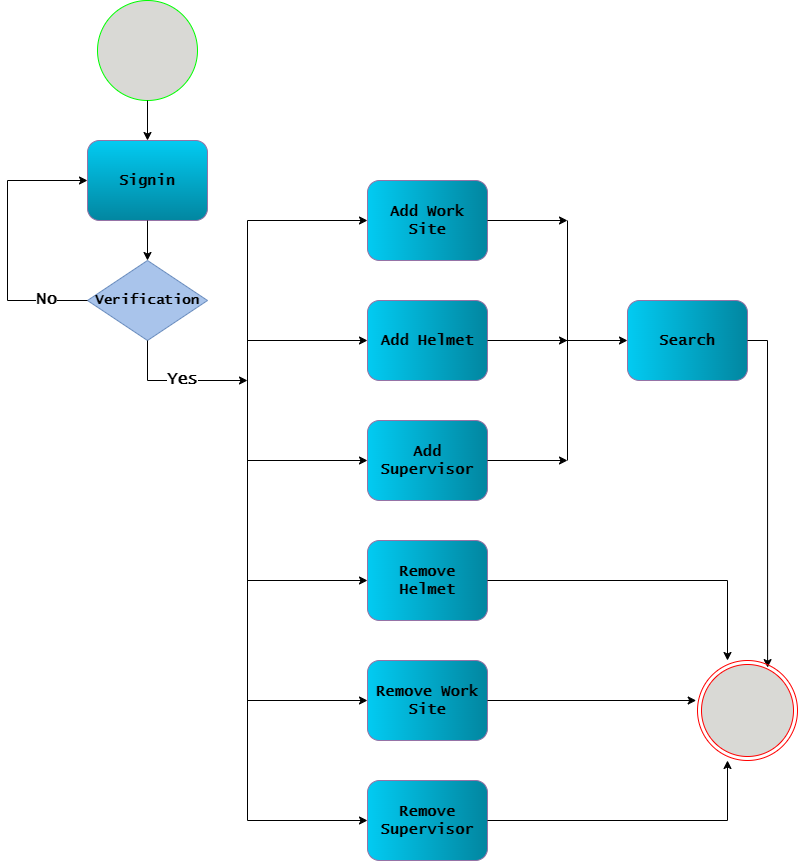

The diagram above was exported from draw.io. Its source (the exported page's mxGraphModel, read from the mxfile embedded in the PNG):
<mxGraphModel dx="1760" dy="2164" grid="1" gridSize="10" guides="1" tooltips="1" connect="1" arrows="1" fold="1" page="1" pageScale="1" pageWidth="850" pageHeight="1100" math="0" shadow="0">
  <root>
    <mxCell id="0" />
    <mxCell id="1" parent="0" />
    <mxCell id="Bnhe1Fi78tFSrMCwy-8d-5" value="" style="ellipse;fillColor=#D9D9D5;html=1;strokeColor=#0f0;fontColor=#ffffff;gradientColor=none;" parent="1" vertex="1">
      <mxGeometry x="170" y="-20" width="100" height="100" as="geometry" />
    </mxCell>
    <mxCell id="Bnhe1Fi78tFSrMCwy-8d-7" value="&lt;font style=&quot;font-size: 15px;&quot; face=&quot;Lucida Console&quot;&gt;&lt;b&gt;Signin&lt;/b&gt;&lt;/font&gt;" style="shape=rect;html=1;rounded=1;whiteSpace=wrap;align=center;strokeWidth=1;rotation=0;perimeterSpacing=0;fillColor=#02CBF2;strokeColor=#9673a6;gradientColor=#0286A0;" parent="1" vertex="1">
      <mxGeometry x="160" y="120" width="120" height="80" as="geometry" />
    </mxCell>
    <mxCell id="Bnhe1Fi78tFSrMCwy-8d-9" value="" style="endArrow=classic;html=1;rounded=0;entryX=0.5;entryY=0;entryDx=0;entryDy=0;" parent="1" target="Bnhe1Fi78tFSrMCwy-8d-7" edge="1">
      <mxGeometry width="50" height="50" relative="1" as="geometry">
        <mxPoint x="220" y="80" as="sourcePoint" />
        <mxPoint x="270" y="30" as="targetPoint" />
      </mxGeometry>
    </mxCell>
    <mxCell id="Bnhe1Fi78tFSrMCwy-8d-11" value="&lt;b&gt;&lt;font style=&quot;font-size: 14px;&quot; face=&quot;Lucida Console&quot;&gt;Verification&lt;/font&gt;&lt;/b&gt;" style="rhombus;whiteSpace=wrap;html=1;fillColor=#A9C4EB;strokeColor=#6c8ebf;gradientDirection=east;" parent="1" vertex="1">
      <mxGeometry x="160" y="240" width="120" height="80" as="geometry" />
    </mxCell>
    <mxCell id="Bnhe1Fi78tFSrMCwy-8d-12" value="" style="endArrow=classic;html=1;rounded=0;entryX=0.5;entryY=0;entryDx=0;entryDy=0;" parent="1" target="Bnhe1Fi78tFSrMCwy-8d-11" edge="1">
      <mxGeometry width="50" height="50" relative="1" as="geometry">
        <mxPoint x="220" y="200" as="sourcePoint" />
        <mxPoint x="270" y="150" as="targetPoint" />
      </mxGeometry>
    </mxCell>
    <mxCell id="Bnhe1Fi78tFSrMCwy-8d-13" value="&lt;font face=&quot;Lucida Console&quot;&gt;&lt;span style=&quot;font-size: 15px;&quot;&gt;&lt;b&gt;Add Work Site&lt;/b&gt;&lt;/span&gt;&lt;/font&gt;" style="shape=rect;html=1;rounded=1;whiteSpace=wrap;align=center;strokeWidth=1;rotation=0;perimeterSpacing=0;fillColor=#02CBF2;strokeColor=#9673a6;gradientColor=#0286A0;gradientDirection=east;" parent="1" vertex="1">
      <mxGeometry x="440" y="160" width="120" height="80" as="geometry" />
    </mxCell>
    <mxCell id="Bnhe1Fi78tFSrMCwy-8d-14" value="" style="endArrow=classic;html=1;rounded=0;" parent="1" edge="1">
      <mxGeometry width="50" height="50" relative="1" as="geometry">
        <mxPoint x="220" y="320" as="sourcePoint" />
        <mxPoint x="320" y="360" as="targetPoint" />
        <Array as="points">
          <mxPoint x="220" y="360" />
        </Array>
      </mxGeometry>
    </mxCell>
    <mxCell id="Bnhe1Fi78tFSrMCwy-8d-61" value="&lt;font face=&quot;Lucida Console&quot; style=&quot;font-size: 17px;&quot;&gt;&lt;b&gt;Yes&lt;/b&gt;&lt;/font&gt;" style="edgeLabel;html=1;align=center;verticalAlign=middle;resizable=0;points=[];" parent="Bnhe1Fi78tFSrMCwy-8d-14" vertex="1" connectable="0">
      <mxGeometry x="0.0429" y="1" relative="1" as="geometry">
        <mxPoint as="offset" />
      </mxGeometry>
    </mxCell>
    <mxCell id="Bnhe1Fi78tFSrMCwy-8d-15" value="" style="endArrow=none;html=1;rounded=0;" parent="1" edge="1">
      <mxGeometry width="50" height="50" relative="1" as="geometry">
        <mxPoint x="320" y="800" as="sourcePoint" />
        <mxPoint x="320" y="200" as="targetPoint" />
      </mxGeometry>
    </mxCell>
    <mxCell id="Bnhe1Fi78tFSrMCwy-8d-16" value="" style="endArrow=classic;html=1;rounded=0;" parent="1" edge="1">
      <mxGeometry width="50" height="50" relative="1" as="geometry">
        <mxPoint x="320" y="200" as="sourcePoint" />
        <mxPoint x="440" y="200" as="targetPoint" />
      </mxGeometry>
    </mxCell>
    <mxCell id="Bnhe1Fi78tFSrMCwy-8d-17" value="&lt;font style=&quot;font-size: 15px;&quot; face=&quot;Lucida Console&quot;&gt;&lt;b&gt;Add Helmet&lt;/b&gt;&lt;/font&gt;" style="shape=rect;html=1;rounded=1;whiteSpace=wrap;align=center;strokeWidth=1;rotation=0;perimeterSpacing=0;fillColor=#02CBF2;strokeColor=#9673a6;gradientColor=#0286A0;gradientDirection=east;" parent="1" vertex="1">
      <mxGeometry x="440" y="280" width="120" height="80" as="geometry" />
    </mxCell>
    <mxCell id="Bnhe1Fi78tFSrMCwy-8d-18" value="&lt;b style=&quot;border-color: var(--border-color); font-family: &amp;quot;Lucida Console&amp;quot;; font-size: 15px;&quot;&gt;Add Supervisor&lt;/b&gt;" style="shape=rect;html=1;rounded=1;whiteSpace=wrap;align=center;strokeWidth=1;rotation=0;perimeterSpacing=0;fillColor=#02CBF2;strokeColor=#9673a6;gradientColor=#0286A0;gradientDirection=east;" parent="1" vertex="1">
      <mxGeometry x="440" y="400" width="120" height="80" as="geometry" />
    </mxCell>
    <mxCell id="Bnhe1Fi78tFSrMCwy-8d-19" value="&lt;b style=&quot;border-color: var(--border-color); font-family: &amp;quot;Lucida Console&amp;quot;; font-size: 15px;&quot;&gt;Remove Helmet&lt;/b&gt;" style="shape=rect;html=1;rounded=1;whiteSpace=wrap;align=center;strokeWidth=1;rotation=0;perimeterSpacing=0;fillColor=#02CBF2;strokeColor=#9673a6;gradientColor=#0286A0;gradientDirection=east;" parent="1" vertex="1">
      <mxGeometry x="440" y="520" width="120" height="80" as="geometry" />
    </mxCell>
    <mxCell id="Bnhe1Fi78tFSrMCwy-8d-20" value="" style="endArrow=classic;html=1;rounded=0;entryX=0;entryY=0.5;entryDx=0;entryDy=0;" parent="1" target="Bnhe1Fi78tFSrMCwy-8d-17" edge="1">
      <mxGeometry width="50" height="50" relative="1" as="geometry">
        <mxPoint x="320" y="320" as="sourcePoint" />
        <mxPoint x="370" y="270" as="targetPoint" />
      </mxGeometry>
    </mxCell>
    <mxCell id="Bnhe1Fi78tFSrMCwy-8d-21" value="" style="endArrow=classic;html=1;rounded=0;entryX=0;entryY=0.5;entryDx=0;entryDy=0;" parent="1" target="Bnhe1Fi78tFSrMCwy-8d-18" edge="1">
      <mxGeometry width="50" height="50" relative="1" as="geometry">
        <mxPoint x="320" y="440" as="sourcePoint" />
        <mxPoint x="370" y="390" as="targetPoint" />
      </mxGeometry>
    </mxCell>
    <mxCell id="Bnhe1Fi78tFSrMCwy-8d-22" value="" style="endArrow=classic;html=1;rounded=0;entryX=0;entryY=0.5;entryDx=0;entryDy=0;" parent="1" target="Bnhe1Fi78tFSrMCwy-8d-19" edge="1">
      <mxGeometry width="50" height="50" relative="1" as="geometry">
        <mxPoint x="320" y="560" as="sourcePoint" />
        <mxPoint x="370" y="510" as="targetPoint" />
      </mxGeometry>
    </mxCell>
    <mxCell id="Bnhe1Fi78tFSrMCwy-8d-23" value="&lt;font style=&quot;font-size: 15px;&quot; face=&quot;Lucida Console&quot;&gt;&lt;b&gt;Remove Work Site&lt;/b&gt;&lt;/font&gt;" style="shape=rect;html=1;rounded=1;whiteSpace=wrap;align=center;strokeWidth=1;rotation=0;perimeterSpacing=0;fillColor=#02CBF2;strokeColor=#9673a6;gradientColor=#0286A0;gradientDirection=east;" parent="1" vertex="1">
      <mxGeometry x="440" y="640" width="120" height="80" as="geometry" />
    </mxCell>
    <mxCell id="Bnhe1Fi78tFSrMCwy-8d-25" value="" style="endArrow=classic;html=1;rounded=0;entryX=0;entryY=0.5;entryDx=0;entryDy=0;" parent="1" target="Bnhe1Fi78tFSrMCwy-8d-23" edge="1">
      <mxGeometry width="50" height="50" relative="1" as="geometry">
        <mxPoint x="320" y="680" as="sourcePoint" />
        <mxPoint x="370" y="630" as="targetPoint" />
      </mxGeometry>
    </mxCell>
    <mxCell id="Bnhe1Fi78tFSrMCwy-8d-26" value="&lt;font style=&quot;font-size: 15px;&quot; face=&quot;Lucida Console&quot;&gt;&lt;b&gt;Remove Supervisor&lt;/b&gt;&lt;/font&gt;" style="shape=rect;html=1;rounded=1;whiteSpace=wrap;align=center;strokeWidth=1;rotation=0;perimeterSpacing=0;fillColor=#02CBF2;strokeColor=#9673a6;gradientColor=#0286A0;gradientDirection=east;" parent="1" vertex="1">
      <mxGeometry x="440" y="760" width="120" height="80" as="geometry" />
    </mxCell>
    <mxCell id="Bnhe1Fi78tFSrMCwy-8d-27" value="" style="endArrow=classic;html=1;rounded=0;entryX=0;entryY=0.5;entryDx=0;entryDy=0;" parent="1" target="Bnhe1Fi78tFSrMCwy-8d-26" edge="1">
      <mxGeometry width="50" height="50" relative="1" as="geometry">
        <mxPoint x="320" y="800" as="sourcePoint" />
        <mxPoint x="370" y="750" as="targetPoint" />
      </mxGeometry>
    </mxCell>
    <mxCell id="Bnhe1Fi78tFSrMCwy-8d-29" value="&lt;b style=&quot;border-color: var(--border-color); font-family: &amp;quot;Lucida Console&amp;quot;; font-size: 15px;&quot;&gt;Search&lt;/b&gt;" style="shape=rect;html=1;rounded=1;whiteSpace=wrap;align=center;strokeWidth=1;rotation=0;perimeterSpacing=0;fillColor=#02CBF2;strokeColor=#9673a6;gradientColor=#0286A0;gradientDirection=east;" parent="1" vertex="1">
      <mxGeometry x="700" y="280" width="120" height="80" as="geometry" />
    </mxCell>
    <mxCell id="Bnhe1Fi78tFSrMCwy-8d-50" value="" style="endArrow=none;html=1;rounded=0;" parent="1" edge="1">
      <mxGeometry width="50" height="50" relative="1" as="geometry">
        <mxPoint x="640" y="440" as="sourcePoint" />
        <mxPoint x="640" y="200" as="targetPoint" />
      </mxGeometry>
    </mxCell>
    <mxCell id="Bnhe1Fi78tFSrMCwy-8d-51" value="" style="endArrow=classic;html=1;rounded=0;entryX=0;entryY=0.5;entryDx=0;entryDy=0;" parent="1" target="Bnhe1Fi78tFSrMCwy-8d-29" edge="1">
      <mxGeometry width="50" height="50" relative="1" as="geometry">
        <mxPoint x="630" y="320" as="sourcePoint" />
        <mxPoint x="650" y="150" as="targetPoint" />
      </mxGeometry>
    </mxCell>
    <mxCell id="Bnhe1Fi78tFSrMCwy-8d-52" value="" style="endArrow=classic;html=1;rounded=0;" parent="1" edge="1">
      <mxGeometry width="50" height="50" relative="1" as="geometry">
        <mxPoint x="560" y="200" as="sourcePoint" />
        <mxPoint x="640" y="200" as="targetPoint" />
      </mxGeometry>
    </mxCell>
    <mxCell id="Bnhe1Fi78tFSrMCwy-8d-53" value="" style="endArrow=classic;html=1;rounded=0;exitX=1;exitY=0.5;exitDx=0;exitDy=0;" parent="1" source="Bnhe1Fi78tFSrMCwy-8d-17" edge="1">
      <mxGeometry width="50" height="50" relative="1" as="geometry">
        <mxPoint x="530" y="280" as="sourcePoint" />
        <mxPoint x="640" y="320" as="targetPoint" />
      </mxGeometry>
    </mxCell>
    <mxCell id="Bnhe1Fi78tFSrMCwy-8d-54" value="" style="endArrow=classic;html=1;rounded=0;exitX=1;exitY=0.5;exitDx=0;exitDy=0;" parent="1" source="Bnhe1Fi78tFSrMCwy-8d-18" edge="1">
      <mxGeometry width="50" height="50" relative="1" as="geometry">
        <mxPoint x="550" y="400" as="sourcePoint" />
        <mxPoint x="640" y="440" as="targetPoint" />
      </mxGeometry>
    </mxCell>
    <mxCell id="Bnhe1Fi78tFSrMCwy-8d-55" value="" style="endArrow=classic;html=1;rounded=0;entryX=0.701;entryY=0.071;entryDx=0;entryDy=0;entryPerimeter=0;exitX=1;exitY=0.5;exitDx=0;exitDy=0;" parent="1" source="Bnhe1Fi78tFSrMCwy-8d-29" target="Bnhe1Fi78tFSrMCwy-8d-57" edge="1">
      <mxGeometry width="50" height="50" relative="1" as="geometry">
        <mxPoint x="810" y="200" as="sourcePoint" />
        <mxPoint x="890" y="200" as="targetPoint" />
        <Array as="points">
          <mxPoint x="840" y="320" />
        </Array>
      </mxGeometry>
    </mxCell>
    <mxCell id="Bnhe1Fi78tFSrMCwy-8d-57" value="" style="ellipse;html=1;shape=endState;fillColor=#D9D9D5;strokeColor=#f00;gradientColor=none;" parent="1" vertex="1">
      <mxGeometry x="770" y="640" width="100" height="100" as="geometry" />
    </mxCell>
    <mxCell id="Bnhe1Fi78tFSrMCwy-8d-58" value="" style="endArrow=classic;html=1;rounded=0;entryX=-0.013;entryY=0.4;entryDx=0;entryDy=0;entryPerimeter=0;" parent="1" target="Bnhe1Fi78tFSrMCwy-8d-57" edge="1">
      <mxGeometry width="50" height="50" relative="1" as="geometry">
        <mxPoint x="560" y="680" as="sourcePoint" />
        <mxPoint x="610" y="630" as="targetPoint" />
      </mxGeometry>
    </mxCell>
    <mxCell id="Bnhe1Fi78tFSrMCwy-8d-59" value="" style="endArrow=classic;html=1;rounded=0;" parent="1" edge="1">
      <mxGeometry width="50" height="50" relative="1" as="geometry">
        <mxPoint x="560" y="560" as="sourcePoint" />
        <mxPoint x="800" y="640" as="targetPoint" />
        <Array as="points">
          <mxPoint x="800" y="560" />
        </Array>
      </mxGeometry>
    </mxCell>
    <mxCell id="Bnhe1Fi78tFSrMCwy-8d-60" value="" style="endArrow=classic;html=1;rounded=0;" parent="1" edge="1">
      <mxGeometry width="50" height="50" relative="1" as="geometry">
        <mxPoint x="560" y="800" as="sourcePoint" />
        <mxPoint x="800" y="740" as="targetPoint" />
        <Array as="points">
          <mxPoint x="800" y="800" />
        </Array>
      </mxGeometry>
    </mxCell>
    <mxCell id="Bnhe1Fi78tFSrMCwy-8d-62" value="" style="endArrow=classic;html=1;rounded=0;entryX=0;entryY=0.5;entryDx=0;entryDy=0;" parent="1" target="Bnhe1Fi78tFSrMCwy-8d-7" edge="1">
      <mxGeometry width="50" height="50" relative="1" as="geometry">
        <mxPoint x="160" y="280" as="sourcePoint" />
        <mxPoint x="150" y="160" as="targetPoint" />
        <Array as="points">
          <mxPoint x="80" y="280" />
          <mxPoint x="80" y="160" />
        </Array>
      </mxGeometry>
    </mxCell>
    <mxCell id="Bnhe1Fi78tFSrMCwy-8d-63" value="No" style="edgeLabel;html=1;align=center;verticalAlign=middle;resizable=0;points=[];" parent="Bnhe1Fi78tFSrMCwy-8d-62" vertex="1" connectable="0">
      <mxGeometry x="-0.6847" y="-4" relative="1" as="geometry">
        <mxPoint as="offset" />
      </mxGeometry>
    </mxCell>
    <mxCell id="Bnhe1Fi78tFSrMCwy-8d-64" value="&lt;font face=&quot;Lucida Console&quot; style=&quot;font-size: 17px;&quot;&gt;&lt;b&gt;No&lt;/b&gt;&lt;/font&gt;" style="edgeLabel;html=1;align=center;verticalAlign=middle;resizable=0;points=[];" parent="Bnhe1Fi78tFSrMCwy-8d-62" vertex="1" connectable="0">
      <mxGeometry x="-0.7051" y="-1" relative="1" as="geometry">
        <mxPoint as="offset" />
      </mxGeometry>
    </mxCell>
  </root>
</mxGraphModel>